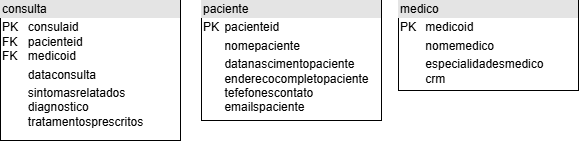

The diagram above was exported from draw.io. Its source (the exported page's mxGraphModel, read from the mxfile embedded in the PNG):
<mxGraphModel dx="1514" dy="754" grid="1" gridSize="10" guides="1" tooltips="1" connect="1" arrows="1" fold="1" page="1" pageScale="1" pageWidth="827" pageHeight="1169" math="0" shadow="0">
  <root>
    <mxCell id="WIyWlLk6GJQsqaUBKTNV-0" />
    <mxCell id="WIyWlLk6GJQsqaUBKTNV-1" parent="WIyWlLk6GJQsqaUBKTNV-0" />
    <mxCell id="d79PMj54wB3hLiYUZPcV-6" value="&lt;div style=&quot;box-sizing: border-box; width: 100%; background: rgb(228, 228, 228); padding: 2px;&quot;&gt;paciente&lt;/div&gt;&lt;table style=&quot;width:100%;font-size:1em;&quot; cellpadding=&quot;2&quot; cellspacing=&quot;0&quot;&gt;&lt;tbody&gt;&lt;tr&gt;&lt;td&gt;PK&lt;/td&gt;&lt;td&gt;pacienteid&lt;/td&gt;&lt;/tr&gt;&lt;tr&gt;&lt;td&gt;&lt;br&gt;&lt;/td&gt;&lt;td&gt;nomepaciente&lt;/td&gt;&lt;/tr&gt;&lt;tr&gt;&lt;td&gt;&lt;/td&gt;&lt;td&gt;datanascimentopaciente&lt;br&gt;enderecocompletopaciente&lt;br&gt;tefefonescontato&lt;br&gt;emailspaciente&lt;br&gt;&lt;br&gt;&lt;/td&gt;&lt;/tr&gt;&lt;/tbody&gt;&lt;/table&gt;" style="verticalAlign=top;align=left;overflow=fill;html=1;whiteSpace=wrap;" vertex="1" parent="WIyWlLk6GJQsqaUBKTNV-1">
      <mxGeometry x="323" y="230" width="180" height="120" as="geometry" />
    </mxCell>
    <mxCell id="d79PMj54wB3hLiYUZPcV-7" value="&lt;div style=&quot;box-sizing: border-box; width: 100%; background: rgb(228, 228, 228); padding: 2px;&quot;&gt;medico&lt;/div&gt;&lt;table style=&quot;width:100%;font-size:1em;&quot; cellpadding=&quot;2&quot; cellspacing=&quot;0&quot;&gt;&lt;tbody&gt;&lt;tr&gt;&lt;td&gt;PK&lt;/td&gt;&lt;td&gt;medicoid&lt;/td&gt;&lt;/tr&gt;&lt;tr&gt;&lt;td&gt;&lt;br&gt;&lt;/td&gt;&lt;td&gt;nomemedico&lt;/td&gt;&lt;/tr&gt;&lt;tr&gt;&lt;td&gt;&lt;/td&gt;&lt;td&gt;especialidadesmedico&lt;br&gt;crm&lt;br&gt;&lt;br&gt;&lt;br&gt;&lt;br&gt;&lt;/td&gt;&lt;/tr&gt;&lt;/tbody&gt;&lt;/table&gt;" style="verticalAlign=top;align=left;overflow=fill;html=1;whiteSpace=wrap;" vertex="1" parent="WIyWlLk6GJQsqaUBKTNV-1">
      <mxGeometry x="520" y="230" width="180" height="90" as="geometry" />
    </mxCell>
    <mxCell id="d79PMj54wB3hLiYUZPcV-8" value="&lt;div style=&quot;box-sizing: border-box; width: 100%; background: rgb(228, 228, 228); padding: 2px;&quot;&gt;consulta&lt;/div&gt;&lt;table style=&quot;width:100%;font-size:1em;&quot; cellpadding=&quot;2&quot; cellspacing=&quot;0&quot;&gt;&lt;tbody&gt;&lt;tr&gt;&lt;td&gt;PK&lt;br&gt;FK&lt;br&gt;FK&lt;/td&gt;&lt;td&gt;consulaid&lt;br&gt;pacienteid&lt;br&gt;medicoid&lt;br&gt;&lt;/td&gt;&lt;/tr&gt;&lt;tr&gt;&lt;td&gt;&lt;br&gt;&lt;/td&gt;&lt;td&gt;dataconsulta&lt;/td&gt;&lt;/tr&gt;&lt;tr&gt;&lt;td&gt;&lt;/td&gt;&lt;td&gt;sintomasrelatados&lt;br&gt;diagnostico&lt;br&gt;tratamentosprescritos&lt;br&gt;&lt;br&gt;&lt;br&gt;&lt;br&gt;&lt;/td&gt;&lt;/tr&gt;&lt;/tbody&gt;&lt;/table&gt;" style="verticalAlign=top;align=left;overflow=fill;html=1;whiteSpace=wrap;" vertex="1" parent="WIyWlLk6GJQsqaUBKTNV-1">
      <mxGeometry x="122" y="230" width="180" height="140" as="geometry" />
    </mxCell>
  </root>
</mxGraphModel>